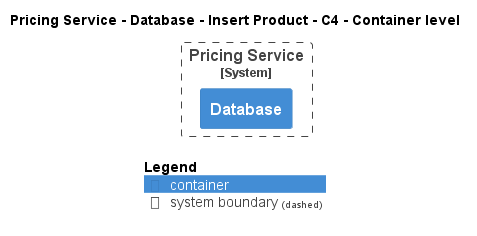

The diagram above was rendered by PlantUML. Its source (embedded in the PNG):
@startuml
!pragma layout smetana
!include ..\..\..\..\..\..\..\.c4s\C4_Container.puml

AddElementTag("c4interflow:lifecycle:new", $bgColor=green, $fontColor=#ffffff, $borderColor=green, $shadowing="False")
AddElementTag("c4interflow:lifecycle:changed", $bgColor=orange, $fontColor=#ffffff, $borderColor=orange, $shadowing="False")
AddElementTag("c4interflow:lifecycle:removed", $bgColor=red, $fontColor=#ffffff, $borderColor=red, $shadowing="False")

AddRelTag("c4interflow:lifecycle:new", $textColor=green, $lineColor=green)
AddRelTag("c4interflow:lifecycle:changed", $textColor=orange, $lineColor=orange)
AddRelTag("c4interflow:lifecycle:removed", $textColor=red, $lineColor=red)

SHOW_PERSON_PORTRAIT()
LAYOUT_TOP_DOWN()

skinparam linetype polyline

title Pricing Service - Database - Insert Product - C4 - Container level


System_Boundary(ECommercePlatform.SoftwareSystems.PricingService, "Pricing Service") {
    Container(ECommercePlatform.SoftwareSystems.PricingService.Containers.Database, "Database", "", "")
}



SHOW_LEGEND()
@enduml